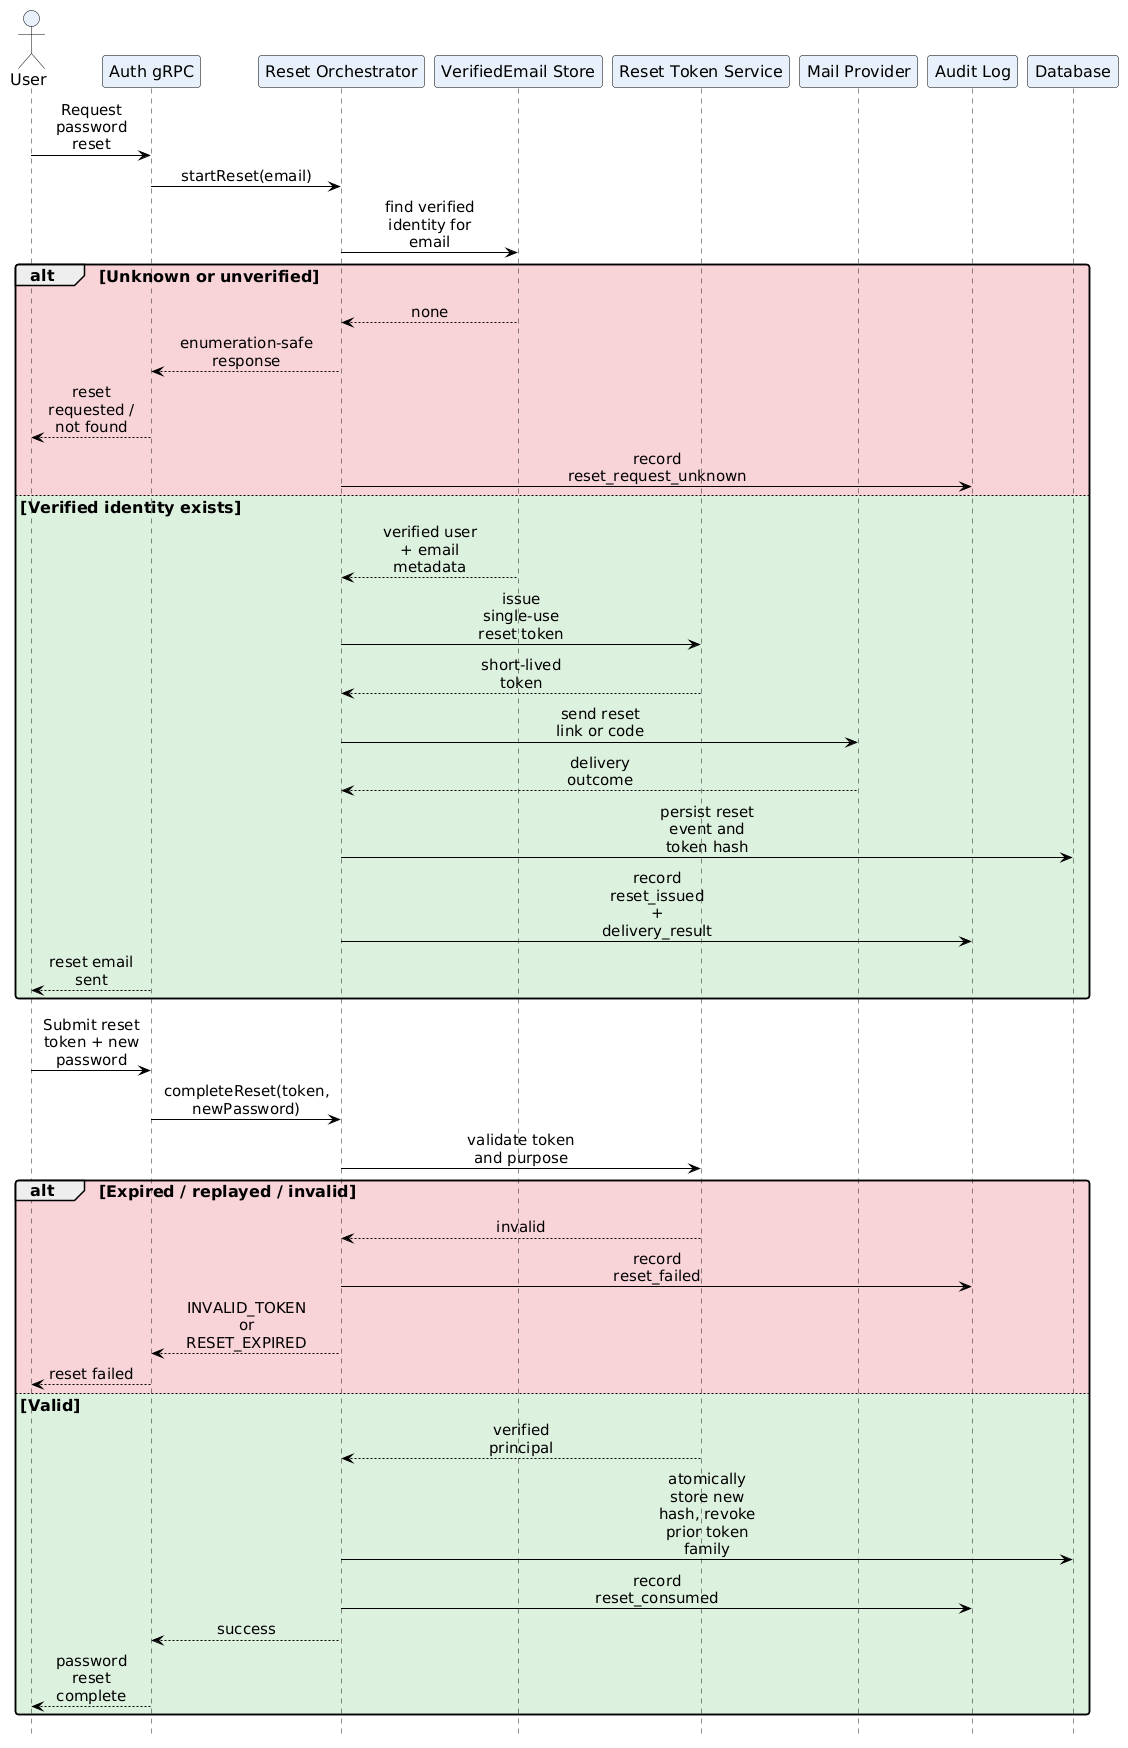

The diagram above was rendered by PlantUML. Its source (embedded in the PNG):
@startuml VerifiedEmailResetFlow
!include ../themes/dark-theme.puml
hide footbox

actor User
participant "Auth gRPC" as Auth
participant "Reset Orchestrator" as Reset
participant "VerifiedEmail Store" as EmailStore
participant "Reset Token Service" as TokenService
participant "Mail Provider" as Mail
participant "Audit Log" as Audit
participant "Database" as DB

User -> Auth: Request password reset
Auth -> Reset: startReset(email)
Reset -> EmailStore: find verified identity for email
alt #F3B6BE99 Unknown or unverified
    EmailStore --> Reset: none
    Reset --> Auth: enumeration-safe response
    Auth --> User: reset requested / not found
    Reset -> Audit: record reset_request_unknown
else #C7E8C999 Verified identity exists
    EmailStore --> Reset: verified user + email metadata
    Reset -> TokenService: issue single-use reset token
    TokenService --> Reset: short-lived token
    Reset -> Mail: send reset link or code
    Mail --> Reset: delivery outcome
    Reset -> DB: persist reset event and token hash
    Reset -> Audit: record reset_issued + delivery_result
    Auth --> User: reset email sent
end

User -> Auth: Submit reset token + new password
Auth -> Reset: completeReset(token, newPassword)
Reset -> TokenService: validate token and purpose
alt #F3B6BE99 Expired / replayed / invalid
    TokenService --> Reset: invalid
    Reset -> Audit: record reset_failed
    Reset --> Auth: INVALID_TOKEN or RESET_EXPIRED
    Auth --> User: reset failed
else #C7E8C999 Valid
    TokenService --> Reset: verified principal
    Reset -> DB: atomically store new hash, revoke prior token family
    Reset -> Audit: record reset_consumed
    Reset --> Auth: success
    Auth --> User: password reset complete
end
@enduml